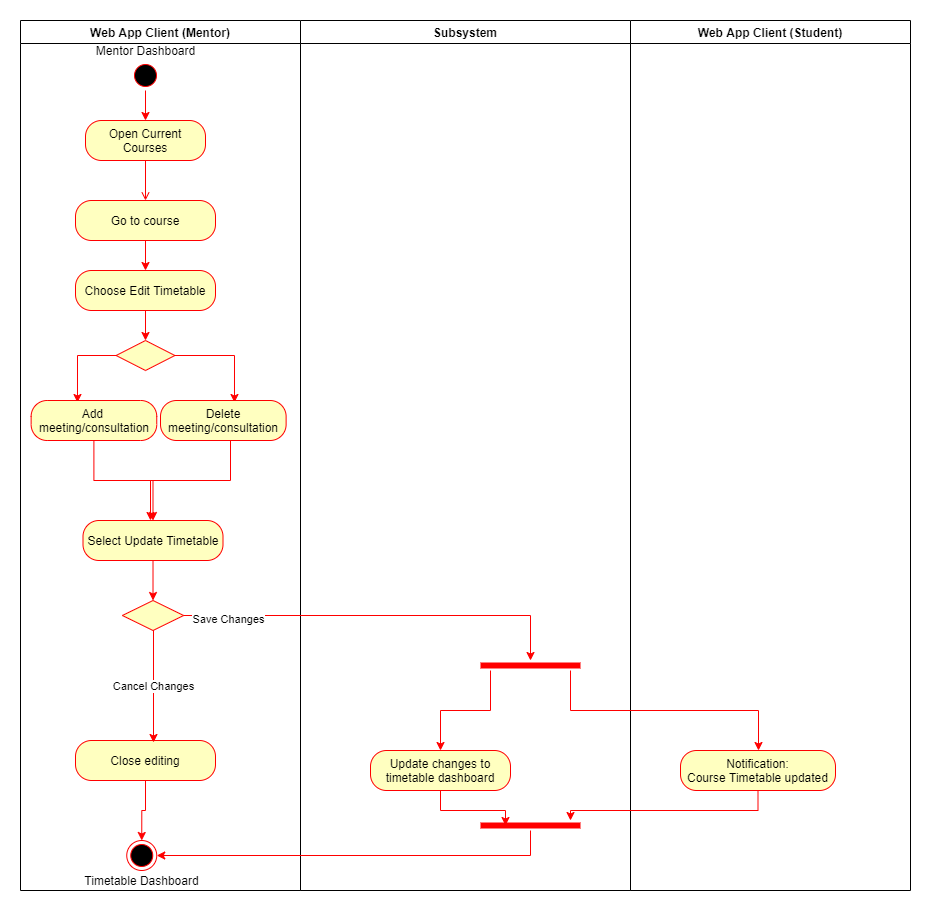

The diagram above was exported from draw.io. Its source (the exported page's mxGraphModel, read from the mxfile embedded in the PNG):
<mxGraphModel dx="1422" dy="705" grid="1" gridSize="10" guides="1" tooltips="1" connect="1" arrows="1" fold="1" page="1" pageScale="1" pageWidth="850" pageHeight="1100" math="0" shadow="0">
  <root>
    <mxCell id="qN67k4DhuGN-jG-lQAOZ-0" />
    <mxCell id="qN67k4DhuGN-jG-lQAOZ-1" parent="qN67k4DhuGN-jG-lQAOZ-0" />
    <mxCell id="qN67k4DhuGN-jG-lQAOZ-2" value="Web App Client (Mentor)" style="swimlane;whiteSpace=wrap" parent="qN67k4DhuGN-jG-lQAOZ-1" vertex="1">
      <mxGeometry x="80" y="90" width="280" height="870" as="geometry" />
    </mxCell>
    <mxCell id="qN67k4DhuGN-jG-lQAOZ-3" style="edgeStyle=orthogonalEdgeStyle;rounded=0;orthogonalLoop=1;jettySize=auto;html=1;entryX=0.5;entryY=0;entryDx=0;entryDy=0;strokeColor=#FF0000;" parent="qN67k4DhuGN-jG-lQAOZ-2" source="qN67k4DhuGN-jG-lQAOZ-4" edge="1">
      <mxGeometry relative="1" as="geometry">
        <mxPoint x="125" y="100" as="targetPoint" />
      </mxGeometry>
    </mxCell>
    <mxCell id="qN67k4DhuGN-jG-lQAOZ-4" value="" style="ellipse;shape=startState;fillColor=#000000;strokeColor=#ff0000;" parent="qN67k4DhuGN-jG-lQAOZ-2" vertex="1">
      <mxGeometry x="110" y="40" width="30" height="30" as="geometry" />
    </mxCell>
    <mxCell id="qN67k4DhuGN-jG-lQAOZ-5" value="" style="endArrow=open;strokeColor=#FF0000;endFill=1;rounded=0" parent="qN67k4DhuGN-jG-lQAOZ-2" edge="1">
      <mxGeometry relative="1" as="geometry">
        <mxPoint x="125" y="140" as="sourcePoint" />
        <mxPoint x="125" y="180" as="targetPoint" />
      </mxGeometry>
    </mxCell>
    <mxCell id="qN67k4DhuGN-jG-lQAOZ-6" value="Mentor Dashboard" style="text;html=1;align=center;verticalAlign=middle;resizable=0;points=[];autosize=1;strokeColor=none;" parent="qN67k4DhuGN-jG-lQAOZ-2" vertex="1">
      <mxGeometry x="70" y="20" width="110" height="20" as="geometry" />
    </mxCell>
    <mxCell id="qN67k4DhuGN-jG-lQAOZ-11" value="&lt;span&gt;Open Current Courses&lt;/span&gt;" style="rounded=1;whiteSpace=wrap;html=1;arcSize=40;fontColor=#000000;fillColor=#ffffc0;strokeColor=#ff0000;" parent="qN67k4DhuGN-jG-lQAOZ-2" vertex="1">
      <mxGeometry x="65" y="100" width="120" height="40" as="geometry" />
    </mxCell>
    <mxCell id="GR1Kccom5lLRTZPVeohS-3" style="edgeStyle=orthogonalEdgeStyle;rounded=0;orthogonalLoop=1;jettySize=auto;html=1;entryX=0.5;entryY=0;entryDx=0;entryDy=0;strokeColor=#FF0000;" parent="qN67k4DhuGN-jG-lQAOZ-2" source="qN67k4DhuGN-jG-lQAOZ-12" target="qN67k4DhuGN-jG-lQAOZ-14" edge="1">
      <mxGeometry relative="1" as="geometry" />
    </mxCell>
    <mxCell id="qN67k4DhuGN-jG-lQAOZ-12" value="Go to course" style="rounded=1;whiteSpace=wrap;html=1;arcSize=40;fontColor=#000000;fillColor=#ffffc0;strokeColor=#ff0000;" parent="qN67k4DhuGN-jG-lQAOZ-2" vertex="1">
      <mxGeometry x="55" y="180" width="140" height="40" as="geometry" />
    </mxCell>
    <mxCell id="GR1Kccom5lLRTZPVeohS-4" style="edgeStyle=orthogonalEdgeStyle;rounded=0;orthogonalLoop=1;jettySize=auto;html=1;entryX=0.5;entryY=0;entryDx=0;entryDy=0;strokeColor=#FF0000;" parent="qN67k4DhuGN-jG-lQAOZ-2" source="qN67k4DhuGN-jG-lQAOZ-14" edge="1">
      <mxGeometry relative="1" as="geometry">
        <mxPoint x="125" y="320" as="targetPoint" />
      </mxGeometry>
    </mxCell>
    <mxCell id="qN67k4DhuGN-jG-lQAOZ-14" value="Choose Edit Timetable" style="rounded=1;whiteSpace=wrap;html=1;arcSize=40;fontColor=#000000;fillColor=#ffffc0;strokeColor=#ff0000;" parent="qN67k4DhuGN-jG-lQAOZ-2" vertex="1">
      <mxGeometry x="55" y="250" width="140" height="40" as="geometry" />
    </mxCell>
    <mxCell id="qN67k4DhuGN-jG-lQAOZ-18" value="" style="rhombus;fillColor=#ffffc0;strokeColor=#ff0000;" parent="qN67k4DhuGN-jG-lQAOZ-2" vertex="1">
      <mxGeometry x="101.88" y="580" width="61.25" height="30" as="geometry" />
    </mxCell>
    <mxCell id="_Jt_sFPBB_6rBUUbVMov-7" style="edgeStyle=orthogonalEdgeStyle;rounded=0;orthogonalLoop=1;jettySize=auto;html=1;entryX=0.5;entryY=0;entryDx=0;entryDy=0;strokeColor=#FF0000;" edge="1" parent="qN67k4DhuGN-jG-lQAOZ-2" source="qN67k4DhuGN-jG-lQAOZ-22" target="qN67k4DhuGN-jG-lQAOZ-23">
      <mxGeometry relative="1" as="geometry" />
    </mxCell>
    <mxCell id="qN67k4DhuGN-jG-lQAOZ-22" value="Close editing" style="rounded=1;whiteSpace=wrap;html=1;arcSize=40;fontColor=#000000;fillColor=#ffffc0;strokeColor=#ff0000;" parent="qN67k4DhuGN-jG-lQAOZ-2" vertex="1">
      <mxGeometry x="55" y="720" width="140" height="40" as="geometry" />
    </mxCell>
    <mxCell id="qN67k4DhuGN-jG-lQAOZ-23" value="" style="ellipse;shape=endState;fillColor=#000000;strokeColor=#ff0000" parent="qN67k4DhuGN-jG-lQAOZ-2" vertex="1">
      <mxGeometry x="106.25" y="820" width="30" height="30" as="geometry" />
    </mxCell>
    <mxCell id="GR1Kccom5lLRTZPVeohS-6" style="edgeStyle=orthogonalEdgeStyle;rounded=0;orthogonalLoop=1;jettySize=auto;html=1;entryX=0.5;entryY=0;entryDx=0;entryDy=0;strokeColor=#FF0000;" parent="qN67k4DhuGN-jG-lQAOZ-2" source="GR1Kccom5lLRTZPVeohS-0" target="qN67k4DhuGN-jG-lQAOZ-18" edge="1">
      <mxGeometry relative="1" as="geometry" />
    </mxCell>
    <mxCell id="GR1Kccom5lLRTZPVeohS-0" value="Select Update Timetable" style="rounded=1;whiteSpace=wrap;html=1;arcSize=40;fontColor=#000000;fillColor=#ffffc0;strokeColor=#ff0000;" parent="qN67k4DhuGN-jG-lQAOZ-2" vertex="1">
      <mxGeometry x="62.5" y="500" width="140" height="40" as="geometry" />
    </mxCell>
    <mxCell id="nifh1pYiGAlEV7OY9q-9-5" style="edgeStyle=orthogonalEdgeStyle;rounded=0;orthogonalLoop=1;jettySize=auto;html=1;entryX=0.369;entryY=0.05;entryDx=0;entryDy=0;entryPerimeter=0;strokeColor=#FF0000;" edge="1" parent="qN67k4DhuGN-jG-lQAOZ-2" source="nifh1pYiGAlEV7OY9q-9-1" target="nifh1pYiGAlEV7OY9q-9-2">
      <mxGeometry relative="1" as="geometry">
        <Array as="points">
          <mxPoint x="57" y="335" />
        </Array>
      </mxGeometry>
    </mxCell>
    <mxCell id="nifh1pYiGAlEV7OY9q-9-6" style="edgeStyle=orthogonalEdgeStyle;rounded=0;orthogonalLoop=1;jettySize=auto;html=1;entryX=0.589;entryY=0.05;entryDx=0;entryDy=0;entryPerimeter=0;strokeColor=#FF0000;" edge="1" parent="qN67k4DhuGN-jG-lQAOZ-2" source="nifh1pYiGAlEV7OY9q-9-1" target="nifh1pYiGAlEV7OY9q-9-3">
      <mxGeometry relative="1" as="geometry">
        <Array as="points">
          <mxPoint x="214" y="335" />
        </Array>
      </mxGeometry>
    </mxCell>
    <mxCell id="nifh1pYiGAlEV7OY9q-9-1" value="" style="rhombus;fillColor=#ffffc0;strokeColor=#ff0000;" vertex="1" parent="qN67k4DhuGN-jG-lQAOZ-2">
      <mxGeometry x="95.63" y="320" width="58.75" height="30" as="geometry" />
    </mxCell>
    <mxCell id="nifh1pYiGAlEV7OY9q-9-7" style="edgeStyle=orthogonalEdgeStyle;rounded=0;orthogonalLoop=1;jettySize=auto;html=1;strokeColor=#FF0000;" edge="1" parent="qN67k4DhuGN-jG-lQAOZ-2" source="nifh1pYiGAlEV7OY9q-9-2" target="GR1Kccom5lLRTZPVeohS-0">
      <mxGeometry relative="1" as="geometry" />
    </mxCell>
    <mxCell id="nifh1pYiGAlEV7OY9q-9-2" value="Add &lt;br&gt;meeting/consultation" style="rounded=1;whiteSpace=wrap;html=1;arcSize=40;fontColor=#000000;fillColor=#ffffc0;strokeColor=#ff0000;" vertex="1" parent="qN67k4DhuGN-jG-lQAOZ-2">
      <mxGeometry x="10.63" y="380" width="125.62" height="40" as="geometry" />
    </mxCell>
    <mxCell id="nifh1pYiGAlEV7OY9q-9-3" value="Delete&lt;br&gt;meeting/consultation" style="rounded=1;whiteSpace=wrap;html=1;arcSize=40;fontColor=#000000;fillColor=#ffffc0;strokeColor=#ff0000;" vertex="1" parent="qN67k4DhuGN-jG-lQAOZ-2">
      <mxGeometry x="140" y="380" width="125.62" height="40" as="geometry" />
    </mxCell>
    <mxCell id="nifh1pYiGAlEV7OY9q-9-11" value="Cancel Changes" style="edgeStyle=orthogonalEdgeStyle;rounded=0;orthogonalLoop=1;jettySize=auto;html=1;strokeColor=#FF0000;" edge="1" parent="qN67k4DhuGN-jG-lQAOZ-2" source="qN67k4DhuGN-jG-lQAOZ-18">
      <mxGeometry relative="1" as="geometry">
        <mxPoint x="133" y="722" as="targetPoint" />
        <Array as="points">
          <mxPoint x="133" y="722" />
        </Array>
      </mxGeometry>
    </mxCell>
    <mxCell id="_Jt_sFPBB_6rBUUbVMov-8" value="Timetable Dashboard" style="text;html=1;align=center;verticalAlign=middle;resizable=0;points=[];autosize=1;strokeColor=none;" vertex="1" parent="qN67k4DhuGN-jG-lQAOZ-2">
      <mxGeometry x="56.25" y="850" width="130" height="20" as="geometry" />
    </mxCell>
    <mxCell id="qN67k4DhuGN-jG-lQAOZ-24" value="Subsystem" style="swimlane;whiteSpace=wrap;startSize=23;" parent="qN67k4DhuGN-jG-lQAOZ-1" vertex="1">
      <mxGeometry x="360" y="90" width="330" height="870" as="geometry" />
    </mxCell>
    <mxCell id="qN67k4DhuGN-jG-lQAOZ-26" value="Update changes to timetable dashboard" style="rounded=1;whiteSpace=wrap;html=1;arcSize=40;fontColor=#000000;fillColor=#ffffc0;strokeColor=#ff0000;" parent="qN67k4DhuGN-jG-lQAOZ-24" vertex="1">
      <mxGeometry x="70" y="730" width="140" height="40" as="geometry" />
    </mxCell>
    <mxCell id="qN67k4DhuGN-jG-lQAOZ-28" value="Web App Client (Student)" style="swimlane;whiteSpace=wrap;startSize=23;" parent="qN67k4DhuGN-jG-lQAOZ-1" vertex="1">
      <mxGeometry x="690" y="90" width="280" height="870" as="geometry" />
    </mxCell>
    <mxCell id="qN67k4DhuGN-jG-lQAOZ-29" value="&lt;span&gt;Notification:&lt;/span&gt;&lt;br style=&quot;padding: 0px ; margin: 0px&quot;&gt;&lt;span&gt;Course Timetable updated&lt;/span&gt;" style="rounded=1;whiteSpace=wrap;html=1;arcSize=40;fontColor=#000000;fillColor=#ffffc0;strokeColor=#ff0000;" parent="qN67k4DhuGN-jG-lQAOZ-28" vertex="1">
      <mxGeometry x="50" y="730" width="155" height="40" as="geometry" />
    </mxCell>
    <mxCell id="nifh1pYiGAlEV7OY9q-9-8" style="edgeStyle=orthogonalEdgeStyle;rounded=0;orthogonalLoop=1;jettySize=auto;html=1;strokeColor=#FF0000;" edge="1" parent="qN67k4DhuGN-jG-lQAOZ-1" source="nifh1pYiGAlEV7OY9q-9-3">
      <mxGeometry relative="1" as="geometry">
        <mxPoint x="210" y="590" as="targetPoint" />
        <Array as="points">
          <mxPoint x="290" y="550" />
          <mxPoint x="210" y="550" />
        </Array>
      </mxGeometry>
    </mxCell>
    <mxCell id="nifh1pYiGAlEV7OY9q-9-9" style="edgeStyle=orthogonalEdgeStyle;rounded=0;orthogonalLoop=1;jettySize=auto;html=1;strokeColor=#FF0000;" edge="1" parent="qN67k4DhuGN-jG-lQAOZ-1" source="qN67k4DhuGN-jG-lQAOZ-18">
      <mxGeometry relative="1" as="geometry">
        <mxPoint x="590" y="730" as="targetPoint" />
      </mxGeometry>
    </mxCell>
    <mxCell id="nifh1pYiGAlEV7OY9q-9-10" value="Save Changes" style="edgeLabel;html=1;align=center;verticalAlign=middle;resizable=0;points=[];" vertex="1" connectable="0" parent="nifh1pYiGAlEV7OY9q-9-9">
      <mxGeometry x="-0.8169" y="-3" relative="1" as="geometry">
        <mxPoint x="8" as="offset" />
      </mxGeometry>
    </mxCell>
    <mxCell id="_Jt_sFPBB_6rBUUbVMov-1" style="edgeStyle=orthogonalEdgeStyle;rounded=0;orthogonalLoop=1;jettySize=auto;html=1;strokeColor=#FF0000;" edge="1" parent="qN67k4DhuGN-jG-lQAOZ-1" source="_Jt_sFPBB_6rBUUbVMov-0" target="qN67k4DhuGN-jG-lQAOZ-26">
      <mxGeometry relative="1" as="geometry">
        <Array as="points">
          <mxPoint x="550" y="780" />
          <mxPoint x="500" y="780" />
        </Array>
      </mxGeometry>
    </mxCell>
    <mxCell id="_Jt_sFPBB_6rBUUbVMov-2" style="edgeStyle=orthogonalEdgeStyle;rounded=0;orthogonalLoop=1;jettySize=auto;html=1;strokeColor=#FF0000;" edge="1" parent="qN67k4DhuGN-jG-lQAOZ-1" source="_Jt_sFPBB_6rBUUbVMov-0" target="qN67k4DhuGN-jG-lQAOZ-29">
      <mxGeometry relative="1" as="geometry">
        <Array as="points">
          <mxPoint x="630" y="780" />
          <mxPoint x="818" y="780" />
        </Array>
      </mxGeometry>
    </mxCell>
    <mxCell id="_Jt_sFPBB_6rBUUbVMov-0" value="" style="shape=line;html=1;strokeWidth=6;strokeColor=#ff0000;" vertex="1" parent="qN67k4DhuGN-jG-lQAOZ-1">
      <mxGeometry x="540" y="730" width="100" height="10" as="geometry" />
    </mxCell>
    <mxCell id="_Jt_sFPBB_6rBUUbVMov-6" style="edgeStyle=orthogonalEdgeStyle;rounded=0;orthogonalLoop=1;jettySize=auto;html=1;entryX=1;entryY=0.5;entryDx=0;entryDy=0;strokeColor=#FF0000;" edge="1" parent="qN67k4DhuGN-jG-lQAOZ-1" source="_Jt_sFPBB_6rBUUbVMov-3" target="qN67k4DhuGN-jG-lQAOZ-23">
      <mxGeometry relative="1" as="geometry">
        <Array as="points">
          <mxPoint x="590" y="925" />
        </Array>
      </mxGeometry>
    </mxCell>
    <mxCell id="_Jt_sFPBB_6rBUUbVMov-3" value="" style="shape=line;html=1;strokeWidth=6;strokeColor=#ff0000;" vertex="1" parent="qN67k4DhuGN-jG-lQAOZ-1">
      <mxGeometry x="540" y="890" width="100" height="10" as="geometry" />
    </mxCell>
    <mxCell id="_Jt_sFPBB_6rBUUbVMov-4" style="edgeStyle=orthogonalEdgeStyle;rounded=0;orthogonalLoop=1;jettySize=auto;html=1;entryX=0.25;entryY=0.5;entryDx=0;entryDy=0;entryPerimeter=0;strokeColor=#FF0000;" edge="1" parent="qN67k4DhuGN-jG-lQAOZ-1" source="qN67k4DhuGN-jG-lQAOZ-26" target="_Jt_sFPBB_6rBUUbVMov-3">
      <mxGeometry relative="1" as="geometry" />
    </mxCell>
    <mxCell id="_Jt_sFPBB_6rBUUbVMov-5" style="edgeStyle=orthogonalEdgeStyle;rounded=0;orthogonalLoop=1;jettySize=auto;html=1;entryX=0.9;entryY=0;entryDx=0;entryDy=0;entryPerimeter=0;strokeColor=#FF0000;" edge="1" parent="qN67k4DhuGN-jG-lQAOZ-1" source="qN67k4DhuGN-jG-lQAOZ-29" target="_Jt_sFPBB_6rBUUbVMov-3">
      <mxGeometry relative="1" as="geometry">
        <Array as="points">
          <mxPoint x="818" y="880" />
          <mxPoint x="630" y="880" />
        </Array>
      </mxGeometry>
    </mxCell>
  </root>
</mxGraphModel>